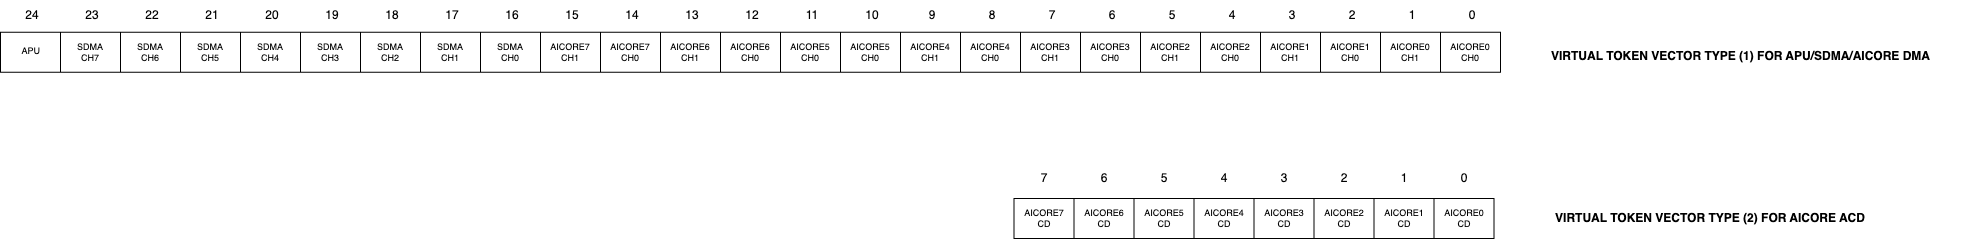

The diagram above was exported from draw.io. Its source (the exported page's mxGraphModel, read from the mxfile embedded in the PNG):
<mxGraphModel dx="3828" dy="532" grid="1" gridSize="10" guides="1" tooltips="1" connect="1" arrows="1" fold="1" page="1" pageScale="1" pageWidth="850" pageHeight="1100" math="0" shadow="0">
  <root>
    <mxCell id="0" />
    <mxCell id="1" parent="0" />
    <mxCell id="2945" value="&lt;b&gt;VIRTUAL TOKEN VECTOR TYPE (1) FOR APU/SDMA/AICORE DMA&lt;/b&gt;" style="text;html=1;strokeColor=none;fillColor=none;align=center;verticalAlign=middle;whiteSpace=wrap;rounded=0;" parent="1" vertex="1">
      <mxGeometry x="678.11" y="1181" width="484.5" height="30" as="geometry" />
    </mxCell>
    <mxCell id="2946" value="" style="shape=table;startSize=0;container=1;collapsible=0;childLayout=tableLayout;fontSize=9;" parent="1" vertex="1">
      <mxGeometry x="-820" y="1171.75" width="1500" height="40" as="geometry" />
    </mxCell>
    <mxCell id="2947" value="" style="shape=tableRow;horizontal=0;startSize=0;swimlaneHead=0;swimlaneBody=0;strokeColor=inherit;top=0;left=0;bottom=0;right=0;collapsible=0;dropTarget=0;fillColor=none;points=[[0,0.5],[1,0.5]];portConstraint=eastwest;fontSize=9;" parent="2946" vertex="1">
      <mxGeometry width="1500" height="40" as="geometry" />
    </mxCell>
    <mxCell id="2948" value="" style="shape=partialRectangle;html=1;whiteSpace=wrap;connectable=0;strokeColor=inherit;overflow=hidden;fillColor=none;top=0;left=0;bottom=0;right=0;pointerEvents=1;fontSize=9;" parent="2947" vertex="1">
      <mxGeometry width="60" height="40" as="geometry">
        <mxRectangle width="60" height="40" as="alternateBounds" />
      </mxGeometry>
    </mxCell>
    <mxCell id="2949" value="SDMA&lt;br style=&quot;border-color: var(--border-color); font-size: 9px;&quot;&gt;CH7" style="shape=partialRectangle;html=1;whiteSpace=wrap;connectable=0;overflow=hidden;top=0;left=0;bottom=0;right=0;pointerEvents=1;fontSize=9;fillColor=none;" parent="2947" vertex="1">
      <mxGeometry x="60" width="60" height="40" as="geometry">
        <mxRectangle width="60" height="40" as="alternateBounds" />
      </mxGeometry>
    </mxCell>
    <mxCell id="2950" value="SDMA&lt;br style=&quot;border-color: var(--border-color); font-size: 9px;&quot;&gt;CH6" style="shape=partialRectangle;html=1;whiteSpace=wrap;connectable=0;strokeColor=inherit;overflow=hidden;fillColor=none;top=0;left=0;bottom=0;right=0;pointerEvents=1;fontSize=9;" parent="2947" vertex="1">
      <mxGeometry x="120" width="60" height="40" as="geometry">
        <mxRectangle width="60" height="40" as="alternateBounds" />
      </mxGeometry>
    </mxCell>
    <mxCell id="2951" value="SDMA&lt;br style=&quot;border-color: var(--border-color); font-size: 9px;&quot;&gt;CH5" style="shape=partialRectangle;html=1;whiteSpace=wrap;connectable=0;strokeColor=inherit;overflow=hidden;fillColor=none;top=0;left=0;bottom=0;right=0;pointerEvents=1;fontSize=9;" parent="2947" vertex="1">
      <mxGeometry x="180" width="60" height="40" as="geometry">
        <mxRectangle width="60" height="40" as="alternateBounds" />
      </mxGeometry>
    </mxCell>
    <mxCell id="2952" value="SDMA&lt;br style=&quot;border-color: var(--border-color); font-size: 9px;&quot;&gt;CH4" style="shape=partialRectangle;html=1;whiteSpace=wrap;connectable=0;strokeColor=inherit;overflow=hidden;fillColor=none;top=0;left=0;bottom=0;right=0;pointerEvents=1;fontSize=9;" parent="2947" vertex="1">
      <mxGeometry x="240" width="60" height="40" as="geometry">
        <mxRectangle width="60" height="40" as="alternateBounds" />
      </mxGeometry>
    </mxCell>
    <mxCell id="2953" value="SDMA&lt;br style=&quot;border-color: var(--border-color); font-size: 9px;&quot;&gt;CH3" style="shape=partialRectangle;html=1;whiteSpace=wrap;connectable=0;strokeColor=inherit;overflow=hidden;fillColor=none;top=0;left=0;bottom=0;right=0;pointerEvents=1;fontSize=9;" parent="2947" vertex="1">
      <mxGeometry x="300" width="60" height="40" as="geometry">
        <mxRectangle width="60" height="40" as="alternateBounds" />
      </mxGeometry>
    </mxCell>
    <mxCell id="2954" value="SDMA&lt;br style=&quot;border-color: var(--border-color); font-size: 9px;&quot;&gt;CH2" style="shape=partialRectangle;html=1;whiteSpace=wrap;connectable=0;strokeColor=inherit;overflow=hidden;fillColor=none;top=0;left=0;bottom=0;right=0;pointerEvents=1;fontSize=9;" parent="2947" vertex="1">
      <mxGeometry x="360" width="60" height="40" as="geometry">
        <mxRectangle width="60" height="40" as="alternateBounds" />
      </mxGeometry>
    </mxCell>
    <mxCell id="2955" value="SDMA&lt;br style=&quot;border-color: var(--border-color); font-size: 9px;&quot;&gt;CH1" style="shape=partialRectangle;html=1;whiteSpace=wrap;connectable=0;strokeColor=inherit;overflow=hidden;fillColor=none;top=0;left=0;bottom=0;right=0;pointerEvents=1;fontSize=9;" parent="2947" vertex="1">
      <mxGeometry x="420" width="60" height="40" as="geometry">
        <mxRectangle width="60" height="40" as="alternateBounds" />
      </mxGeometry>
    </mxCell>
    <mxCell id="2956" value="SDMA&lt;br style=&quot;font-size: 9px;&quot;&gt;CH0" style="shape=partialRectangle;html=1;whiteSpace=wrap;connectable=0;strokeColor=inherit;overflow=hidden;fillColor=none;top=0;left=0;bottom=0;right=0;pointerEvents=1;fontSize=9;" parent="2947" vertex="1">
      <mxGeometry x="480" width="60" height="40" as="geometry">
        <mxRectangle width="60" height="40" as="alternateBounds" />
      </mxGeometry>
    </mxCell>
    <mxCell id="2957" value="AICORE7&lt;br style=&quot;border-color: var(--border-color); font-size: 9px;&quot;&gt;CH1" style="shape=partialRectangle;html=1;whiteSpace=wrap;connectable=0;strokeColor=inherit;overflow=hidden;fillColor=none;top=0;left=0;bottom=0;right=0;pointerEvents=1;fontSize=9;" parent="2947" vertex="1">
      <mxGeometry x="540" width="60" height="40" as="geometry">
        <mxRectangle width="60" height="40" as="alternateBounds" />
      </mxGeometry>
    </mxCell>
    <mxCell id="2958" value="AICORE7&lt;br style=&quot;border-color: var(--border-color); font-size: 9px;&quot;&gt;CH0" style="shape=partialRectangle;html=1;whiteSpace=wrap;connectable=0;strokeColor=inherit;overflow=hidden;fillColor=none;top=0;left=0;bottom=0;right=0;pointerEvents=1;fontSize=9;" parent="2947" vertex="1">
      <mxGeometry x="600" width="60" height="40" as="geometry">
        <mxRectangle width="60" height="40" as="alternateBounds" />
      </mxGeometry>
    </mxCell>
    <mxCell id="2959" value="AICORE6&lt;br style=&quot;border-color: var(--border-color); font-size: 9px;&quot;&gt;CH1" style="shape=partialRectangle;html=1;whiteSpace=wrap;connectable=0;strokeColor=inherit;overflow=hidden;fillColor=none;top=0;left=0;bottom=0;right=0;pointerEvents=1;fontSize=9;" parent="2947" vertex="1">
      <mxGeometry x="660" width="60" height="40" as="geometry">
        <mxRectangle width="60" height="40" as="alternateBounds" />
      </mxGeometry>
    </mxCell>
    <mxCell id="2960" value="AICORE6&lt;br style=&quot;border-color: var(--border-color); font-size: 9px;&quot;&gt;CH0" style="shape=partialRectangle;html=1;whiteSpace=wrap;connectable=0;strokeColor=inherit;overflow=hidden;fillColor=none;top=0;left=0;bottom=0;right=0;pointerEvents=1;fontSize=9;" parent="2947" vertex="1">
      <mxGeometry x="720" width="60" height="40" as="geometry">
        <mxRectangle width="60" height="40" as="alternateBounds" />
      </mxGeometry>
    </mxCell>
    <mxCell id="2961" value="AICORE5&lt;br style=&quot;border-color: var(--border-color); font-size: 9px;&quot;&gt;CH0" style="shape=partialRectangle;html=1;whiteSpace=wrap;connectable=0;strokeColor=inherit;overflow=hidden;fillColor=none;top=0;left=0;bottom=0;right=0;pointerEvents=1;fontSize=9;" parent="2947" vertex="1">
      <mxGeometry x="780" width="60" height="40" as="geometry">
        <mxRectangle width="60" height="40" as="alternateBounds" />
      </mxGeometry>
    </mxCell>
    <mxCell id="2962" value="AICORE5&lt;br style=&quot;border-color: var(--border-color); font-size: 9px;&quot;&gt;CH0" style="shape=partialRectangle;html=1;whiteSpace=wrap;connectable=0;overflow=hidden;top=0;left=0;bottom=0;right=0;pointerEvents=1;fontSize=9;fillColor=none;" parent="2947" vertex="1">
      <mxGeometry x="840" width="60" height="40" as="geometry">
        <mxRectangle width="60" height="40" as="alternateBounds" />
      </mxGeometry>
    </mxCell>
    <mxCell id="2963" value="AICORE4&lt;br style=&quot;border-color: var(--border-color); font-size: 9px;&quot;&gt;CH1" style="shape=partialRectangle;html=1;whiteSpace=wrap;connectable=0;strokeColor=inherit;overflow=hidden;fillColor=none;top=0;left=0;bottom=0;right=0;pointerEvents=1;fontSize=9;" parent="2947" vertex="1">
      <mxGeometry x="900" width="60" height="40" as="geometry">
        <mxRectangle width="60" height="40" as="alternateBounds" />
      </mxGeometry>
    </mxCell>
    <mxCell id="2964" value="AICORE4&lt;br style=&quot;border-color: var(--border-color); font-size: 9px;&quot;&gt;CH0" style="shape=partialRectangle;html=1;whiteSpace=wrap;connectable=0;strokeColor=inherit;overflow=hidden;fillColor=none;top=0;left=0;bottom=0;right=0;pointerEvents=1;fontSize=9;" parent="2947" vertex="1">
      <mxGeometry x="960" width="60" height="40" as="geometry">
        <mxRectangle width="60" height="40" as="alternateBounds" />
      </mxGeometry>
    </mxCell>
    <mxCell id="2965" value="AICORE3&lt;br style=&quot;border-color: var(--border-color); font-size: 9px;&quot;&gt;CH1" style="shape=partialRectangle;html=1;whiteSpace=wrap;connectable=0;strokeColor=inherit;overflow=hidden;fillColor=none;top=0;left=0;bottom=0;right=0;pointerEvents=1;fontSize=9;" parent="2947" vertex="1">
      <mxGeometry x="1020" width="60" height="40" as="geometry">
        <mxRectangle width="60" height="40" as="alternateBounds" />
      </mxGeometry>
    </mxCell>
    <mxCell id="2966" value="AICORE3&lt;br style=&quot;border-color: var(--border-color); font-size: 9px;&quot;&gt;CH0" style="shape=partialRectangle;html=1;whiteSpace=wrap;connectable=0;strokeColor=inherit;overflow=hidden;fillColor=none;top=0;left=0;bottom=0;right=0;pointerEvents=1;fontSize=9;" parent="2947" vertex="1">
      <mxGeometry x="1080" width="60" height="40" as="geometry">
        <mxRectangle width="60" height="40" as="alternateBounds" />
      </mxGeometry>
    </mxCell>
    <mxCell id="2967" value="AICORE2&lt;br style=&quot;border-color: var(--border-color); font-size: 9px;&quot;&gt;CH1" style="shape=partialRectangle;html=1;whiteSpace=wrap;connectable=0;overflow=hidden;top=0;left=0;bottom=0;right=0;pointerEvents=1;fontSize=9;fillColor=none;" parent="2947" vertex="1">
      <mxGeometry x="1140" width="60" height="40" as="geometry">
        <mxRectangle width="60" height="40" as="alternateBounds" />
      </mxGeometry>
    </mxCell>
    <mxCell id="2968" value="AICORE2&lt;br style=&quot;border-color: var(--border-color); font-size: 9px;&quot;&gt;CH0" style="shape=partialRectangle;html=1;whiteSpace=wrap;connectable=0;strokeColor=inherit;overflow=hidden;fillColor=none;top=0;left=0;bottom=0;right=0;pointerEvents=1;fontSize=9;" parent="2947" vertex="1">
      <mxGeometry x="1200" width="60" height="40" as="geometry">
        <mxRectangle width="60" height="40" as="alternateBounds" />
      </mxGeometry>
    </mxCell>
    <mxCell id="2969" value="AICORE1&lt;br style=&quot;border-color: var(--border-color); font-size: 9px;&quot;&gt;CH1" style="shape=partialRectangle;html=1;whiteSpace=wrap;connectable=0;strokeColor=inherit;overflow=hidden;fillColor=none;top=0;left=0;bottom=0;right=0;pointerEvents=1;fontSize=9;" parent="2947" vertex="1">
      <mxGeometry x="1260" width="60" height="40" as="geometry">
        <mxRectangle width="60" height="40" as="alternateBounds" />
      </mxGeometry>
    </mxCell>
    <mxCell id="2970" value="AICORE1&lt;br style=&quot;font-size: 9px;&quot;&gt;CH0" style="shape=partialRectangle;html=1;whiteSpace=wrap;connectable=0;strokeColor=inherit;overflow=hidden;fillColor=none;top=0;left=0;bottom=0;right=0;pointerEvents=1;fontSize=9;" parent="2947" vertex="1">
      <mxGeometry x="1320" width="60" height="40" as="geometry">
        <mxRectangle width="60" height="40" as="alternateBounds" />
      </mxGeometry>
    </mxCell>
    <mxCell id="2971" value="AICORE0&lt;br style=&quot;border-color: var(--border-color);&quot;&gt;CH1" style="shape=partialRectangle;html=1;whiteSpace=wrap;connectable=0;strokeColor=inherit;overflow=hidden;fillColor=none;top=0;left=0;bottom=0;right=0;pointerEvents=1;fontSize=9;" parent="2947" vertex="1">
      <mxGeometry x="1380" width="60" height="40" as="geometry">
        <mxRectangle width="60" height="40" as="alternateBounds" />
      </mxGeometry>
    </mxCell>
    <mxCell id="2972" value="AICORE0&lt;br style=&quot;border-color: var(--border-color);&quot;&gt;CH0" style="shape=partialRectangle;html=1;whiteSpace=wrap;connectable=0;strokeColor=inherit;overflow=hidden;fillColor=none;top=0;left=0;bottom=0;right=0;pointerEvents=1;fontSize=9;" parent="2947" vertex="1">
      <mxGeometry x="1440" width="60" height="40" as="geometry">
        <mxRectangle width="60" height="40" as="alternateBounds" />
      </mxGeometry>
    </mxCell>
    <mxCell id="2973" value="0" style="text;html=1;strokeColor=none;fillColor=none;align=center;verticalAlign=middle;whiteSpace=wrap;rounded=0;" parent="1" vertex="1">
      <mxGeometry x="622" y="1140" width="60" height="30" as="geometry" />
    </mxCell>
    <mxCell id="2974" value="1" style="text;html=1;strokeColor=none;fillColor=none;align=center;verticalAlign=middle;whiteSpace=wrap;rounded=0;" parent="1" vertex="1">
      <mxGeometry x="562" y="1140" width="60" height="30" as="geometry" />
    </mxCell>
    <mxCell id="2975" value="2" style="text;html=1;strokeColor=none;fillColor=none;align=center;verticalAlign=middle;whiteSpace=wrap;rounded=0;" parent="1" vertex="1">
      <mxGeometry x="502" y="1140" width="60" height="30" as="geometry" />
    </mxCell>
    <mxCell id="2976" value="3" style="text;html=1;strokeColor=none;fillColor=none;align=center;verticalAlign=middle;whiteSpace=wrap;rounded=0;" parent="1" vertex="1">
      <mxGeometry x="442" y="1140" width="60" height="30" as="geometry" />
    </mxCell>
    <mxCell id="2977" value="4" style="text;html=1;strokeColor=none;fillColor=none;align=center;verticalAlign=middle;whiteSpace=wrap;rounded=0;" parent="1" vertex="1">
      <mxGeometry x="382" y="1140" width="60" height="30" as="geometry" />
    </mxCell>
    <mxCell id="2978" value="5" style="text;html=1;strokeColor=none;fillColor=none;align=center;verticalAlign=middle;whiteSpace=wrap;rounded=0;" parent="1" vertex="1">
      <mxGeometry x="322" y="1140" width="60" height="30" as="geometry" />
    </mxCell>
    <mxCell id="2979" value="6" style="text;html=1;strokeColor=none;fillColor=none;align=center;verticalAlign=middle;whiteSpace=wrap;rounded=0;" parent="1" vertex="1">
      <mxGeometry x="262" y="1140" width="60" height="30" as="geometry" />
    </mxCell>
    <mxCell id="2980" value="7" style="text;html=1;strokeColor=none;fillColor=none;align=center;verticalAlign=middle;whiteSpace=wrap;rounded=0;" parent="1" vertex="1">
      <mxGeometry x="202" y="1140" width="60" height="30" as="geometry" />
    </mxCell>
    <mxCell id="2981" value="8" style="text;html=1;strokeColor=none;fillColor=none;align=center;verticalAlign=middle;whiteSpace=wrap;rounded=0;" parent="1" vertex="1">
      <mxGeometry x="142" y="1140" width="60" height="30" as="geometry" />
    </mxCell>
    <mxCell id="2982" value="9" style="text;html=1;strokeColor=none;fillColor=none;align=center;verticalAlign=middle;whiteSpace=wrap;rounded=0;" parent="1" vertex="1">
      <mxGeometry x="82" y="1140" width="60" height="30" as="geometry" />
    </mxCell>
    <mxCell id="2983" value="10" style="text;html=1;strokeColor=none;fillColor=none;align=center;verticalAlign=middle;whiteSpace=wrap;rounded=0;" parent="1" vertex="1">
      <mxGeometry x="22" y="1140" width="60" height="30" as="geometry" />
    </mxCell>
    <mxCell id="2984" value="11" style="text;html=1;strokeColor=none;fillColor=none;align=center;verticalAlign=middle;whiteSpace=wrap;rounded=0;" parent="1" vertex="1">
      <mxGeometry x="-38" y="1140" width="60" height="30" as="geometry" />
    </mxCell>
    <mxCell id="2985" value="12" style="text;html=1;strokeColor=none;fillColor=none;align=center;verticalAlign=middle;whiteSpace=wrap;rounded=0;" parent="1" vertex="1">
      <mxGeometry x="-98" y="1140" width="60" height="30" as="geometry" />
    </mxCell>
    <mxCell id="2986" value="13" style="text;html=1;strokeColor=none;fillColor=none;align=center;verticalAlign=middle;whiteSpace=wrap;rounded=0;" parent="1" vertex="1">
      <mxGeometry x="-158" y="1140" width="60" height="30" as="geometry" />
    </mxCell>
    <mxCell id="2987" value="14" style="text;html=1;strokeColor=none;fillColor=none;align=center;verticalAlign=middle;whiteSpace=wrap;rounded=0;" parent="1" vertex="1">
      <mxGeometry x="-218" y="1140" width="60" height="30" as="geometry" />
    </mxCell>
    <mxCell id="2988" value="15" style="text;html=1;strokeColor=none;fillColor=none;align=center;verticalAlign=middle;whiteSpace=wrap;rounded=0;" parent="1" vertex="1">
      <mxGeometry x="-278" y="1140" width="60" height="30" as="geometry" />
    </mxCell>
    <mxCell id="2989" value="16" style="text;html=1;strokeColor=none;fillColor=none;align=center;verticalAlign=middle;whiteSpace=wrap;rounded=0;" parent="1" vertex="1">
      <mxGeometry x="-338" y="1140" width="60" height="30" as="geometry" />
    </mxCell>
    <mxCell id="2990" value="17" style="text;html=1;strokeColor=none;fillColor=none;align=center;verticalAlign=middle;whiteSpace=wrap;rounded=0;" parent="1" vertex="1">
      <mxGeometry x="-398" y="1140" width="60" height="30" as="geometry" />
    </mxCell>
    <mxCell id="2991" value="18" style="text;html=1;strokeColor=none;fillColor=none;align=center;verticalAlign=middle;whiteSpace=wrap;rounded=0;" parent="1" vertex="1">
      <mxGeometry x="-458" y="1140" width="60" height="30" as="geometry" />
    </mxCell>
    <mxCell id="2992" value="19" style="text;html=1;strokeColor=none;fillColor=none;align=center;verticalAlign=middle;whiteSpace=wrap;rounded=0;" parent="1" vertex="1">
      <mxGeometry x="-518" y="1140" width="60" height="30" as="geometry" />
    </mxCell>
    <mxCell id="2993" value="20" style="text;html=1;strokeColor=none;fillColor=none;align=center;verticalAlign=middle;whiteSpace=wrap;rounded=0;" parent="1" vertex="1">
      <mxGeometry x="-578" y="1140" width="60" height="30" as="geometry" />
    </mxCell>
    <mxCell id="2994" value="22" style="text;html=1;strokeColor=none;fillColor=none;align=center;verticalAlign=middle;whiteSpace=wrap;rounded=0;" parent="1" vertex="1">
      <mxGeometry x="-698" y="1140" width="60" height="30" as="geometry" />
    </mxCell>
    <mxCell id="2995" value="21" style="text;html=1;strokeColor=none;fillColor=none;align=center;verticalAlign=middle;whiteSpace=wrap;rounded=0;" parent="1" vertex="1">
      <mxGeometry x="-638" y="1140" width="60" height="30" as="geometry" />
    </mxCell>
    <mxCell id="2996" value="23" style="text;html=1;strokeColor=none;fillColor=none;align=center;verticalAlign=middle;whiteSpace=wrap;rounded=0;" parent="1" vertex="1">
      <mxGeometry x="-758" y="1140" width="60" height="30" as="geometry" />
    </mxCell>
    <mxCell id="2997" value="24" style="text;html=1;strokeColor=none;fillColor=none;align=center;verticalAlign=middle;whiteSpace=wrap;rounded=0;" parent="1" vertex="1">
      <mxGeometry x="-818" y="1140" width="60" height="30" as="geometry" />
    </mxCell>
    <mxCell id="2998" value="APU&amp;nbsp;" style="shape=partialRectangle;html=1;whiteSpace=wrap;connectable=0;strokeColor=inherit;overflow=hidden;fillColor=none;top=0;left=0;bottom=0;right=0;pointerEvents=1;fontSize=9;" parent="1" vertex="1">
      <mxGeometry x="-818" y="1171" width="60" height="40" as="geometry">
        <mxRectangle width="60" height="40" as="alternateBounds" />
      </mxGeometry>
    </mxCell>
    <mxCell id="2999" value="&lt;b style=&quot;border-color: var(--border-color);&quot;&gt;VIRTUAL TOKEN VECTOR TYPE (2) FOR AICORE ACD&lt;/b&gt;" style="text;html=1;strokeColor=none;fillColor=none;align=center;verticalAlign=middle;whiteSpace=wrap;rounded=0;" parent="1" vertex="1">
      <mxGeometry x="699.61" y="1343" width="380" height="30" as="geometry" />
    </mxCell>
    <mxCell id="3000" value="" style="shape=table;startSize=0;container=1;collapsible=0;childLayout=tableLayout;fontSize=9;" parent="1" vertex="1">
      <mxGeometry x="193.5" y="1338" width="480" height="40" as="geometry" />
    </mxCell>
    <mxCell id="3001" value="" style="shape=tableRow;horizontal=0;startSize=0;swimlaneHead=0;swimlaneBody=0;strokeColor=inherit;top=0;left=0;bottom=0;right=0;collapsible=0;dropTarget=0;fillColor=none;points=[[0,0.5],[1,0.5]];portConstraint=eastwest;fontSize=9;" parent="3000" vertex="1">
      <mxGeometry width="480" height="40" as="geometry" />
    </mxCell>
    <mxCell id="3002" value="AICORE7&lt;br style=&quot;border-color: var(--border-color);&quot;&gt;CD" style="shape=partialRectangle;html=1;whiteSpace=wrap;connectable=0;strokeColor=inherit;overflow=hidden;fillColor=none;top=0;left=0;bottom=0;right=0;pointerEvents=1;fontSize=9;" parent="3001" vertex="1">
      <mxGeometry width="60" height="40" as="geometry">
        <mxRectangle width="60" height="40" as="alternateBounds" />
      </mxGeometry>
    </mxCell>
    <mxCell id="3003" value="AICORE6&lt;br style=&quot;border-color: var(--border-color);&quot;&gt;CD" style="shape=partialRectangle;html=1;whiteSpace=wrap;connectable=0;strokeColor=inherit;overflow=hidden;fillColor=none;top=0;left=0;bottom=0;right=0;pointerEvents=1;fontSize=9;" parent="3001" vertex="1">
      <mxGeometry x="60" width="60" height="40" as="geometry">
        <mxRectangle width="60" height="40" as="alternateBounds" />
      </mxGeometry>
    </mxCell>
    <mxCell id="3004" value="AICORE5&lt;br style=&quot;border-color: var(--border-color);&quot;&gt;CD" style="shape=partialRectangle;html=1;whiteSpace=wrap;connectable=0;strokeColor=inherit;overflow=hidden;fillColor=none;top=0;left=0;bottom=0;right=0;pointerEvents=1;fontSize=9;" parent="3001" vertex="1">
      <mxGeometry x="120" width="60" height="40" as="geometry">
        <mxRectangle width="60" height="40" as="alternateBounds" />
      </mxGeometry>
    </mxCell>
    <mxCell id="3005" value="AICORE4&lt;br style=&quot;border-color: var(--border-color);&quot;&gt;CD" style="shape=partialRectangle;html=1;whiteSpace=wrap;connectable=0;strokeColor=inherit;overflow=hidden;fillColor=none;top=0;left=0;bottom=0;right=0;pointerEvents=1;fontSize=9;" parent="3001" vertex="1">
      <mxGeometry x="180" width="60" height="40" as="geometry">
        <mxRectangle width="60" height="40" as="alternateBounds" />
      </mxGeometry>
    </mxCell>
    <mxCell id="3006" value="AICORE3&lt;br style=&quot;border-color: var(--border-color);&quot;&gt;CD" style="shape=partialRectangle;html=1;whiteSpace=wrap;connectable=0;strokeColor=inherit;overflow=hidden;fillColor=none;top=0;left=0;bottom=0;right=0;pointerEvents=1;fontSize=9;" parent="3001" vertex="1">
      <mxGeometry x="240" width="60" height="40" as="geometry">
        <mxRectangle width="60" height="40" as="alternateBounds" />
      </mxGeometry>
    </mxCell>
    <mxCell id="3007" value="AICORE2&lt;br style=&quot;border-color: var(--border-color);&quot;&gt;CD" style="shape=partialRectangle;html=1;whiteSpace=wrap;connectable=0;strokeColor=inherit;overflow=hidden;fillColor=none;top=0;left=0;bottom=0;right=0;pointerEvents=1;fontSize=9;" parent="3001" vertex="1">
      <mxGeometry x="300" width="60" height="40" as="geometry">
        <mxRectangle width="60" height="40" as="alternateBounds" />
      </mxGeometry>
    </mxCell>
    <mxCell id="3008" value="AICORE1&lt;br style=&quot;border-color: var(--border-color);&quot;&gt;CD" style="shape=partialRectangle;html=1;whiteSpace=wrap;connectable=0;strokeColor=inherit;overflow=hidden;fillColor=none;top=0;left=0;bottom=0;right=0;pointerEvents=1;fontSize=9;" parent="3001" vertex="1">
      <mxGeometry x="360" width="60" height="40" as="geometry">
        <mxRectangle width="60" height="40" as="alternateBounds" />
      </mxGeometry>
    </mxCell>
    <mxCell id="3009" value="AICORE0&lt;br style=&quot;border-color: var(--border-color);&quot;&gt;CD" style="shape=partialRectangle;html=1;whiteSpace=wrap;connectable=0;strokeColor=inherit;overflow=hidden;fillColor=none;top=0;left=0;bottom=0;right=0;pointerEvents=1;fontSize=9;" parent="3001" vertex="1">
      <mxGeometry x="420" width="60" height="40" as="geometry">
        <mxRectangle width="60" height="40" as="alternateBounds" />
      </mxGeometry>
    </mxCell>
    <mxCell id="3010" value="0" style="text;html=1;strokeColor=none;fillColor=none;align=center;verticalAlign=middle;whiteSpace=wrap;rounded=0;" parent="1" vertex="1">
      <mxGeometry x="613.5" y="1303" width="60" height="30" as="geometry" />
    </mxCell>
    <mxCell id="3011" value="1" style="text;html=1;strokeColor=none;fillColor=none;align=center;verticalAlign=middle;whiteSpace=wrap;rounded=0;" parent="1" vertex="1">
      <mxGeometry x="553.5" y="1303" width="60" height="30" as="geometry" />
    </mxCell>
    <mxCell id="3012" value="2" style="text;html=1;strokeColor=none;fillColor=none;align=center;verticalAlign=middle;whiteSpace=wrap;rounded=0;" parent="1" vertex="1">
      <mxGeometry x="493.5" y="1303" width="60" height="30" as="geometry" />
    </mxCell>
    <mxCell id="3013" value="3" style="text;html=1;strokeColor=none;fillColor=none;align=center;verticalAlign=middle;whiteSpace=wrap;rounded=0;" parent="1" vertex="1">
      <mxGeometry x="433.5" y="1303" width="60" height="30" as="geometry" />
    </mxCell>
    <mxCell id="3014" value="4" style="text;html=1;strokeColor=none;fillColor=none;align=center;verticalAlign=middle;whiteSpace=wrap;rounded=0;" parent="1" vertex="1">
      <mxGeometry x="373.5" y="1303" width="60" height="30" as="geometry" />
    </mxCell>
    <mxCell id="3015" value="5" style="text;html=1;strokeColor=none;fillColor=none;align=center;verticalAlign=middle;whiteSpace=wrap;rounded=0;" parent="1" vertex="1">
      <mxGeometry x="313.5" y="1303" width="60" height="30" as="geometry" />
    </mxCell>
    <mxCell id="3016" value="6" style="text;html=1;strokeColor=none;fillColor=none;align=center;verticalAlign=middle;whiteSpace=wrap;rounded=0;" parent="1" vertex="1">
      <mxGeometry x="253.5" y="1303" width="60" height="30" as="geometry" />
    </mxCell>
    <mxCell id="3017" value="7" style="text;html=1;strokeColor=none;fillColor=none;align=center;verticalAlign=middle;whiteSpace=wrap;rounded=0;" parent="1" vertex="1">
      <mxGeometry x="193.5" y="1303" width="60" height="30" as="geometry" />
    </mxCell>
  </root>
</mxGraphModel>